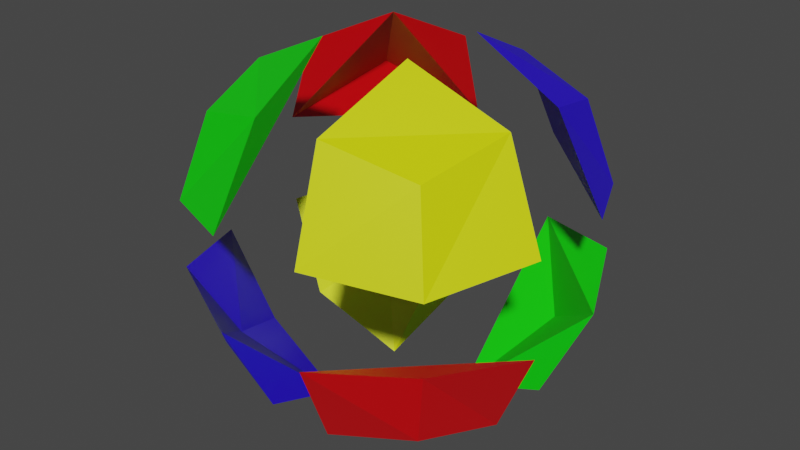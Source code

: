# Source: skin5.blend  (saved by Blender 2.81.16; exported with 4.5.12 LTS)
import bpy
from mathutils import Matrix  # noqa: F401  (used for matrix-valued properties, if any)

bpy.ops.wm.read_factory_settings(use_empty=True)
scene = bpy.context.scene
scene.name = 'Scene'

# ---- collections
col_collection = bpy.data.collections.new('Collection'); scene.collection.children.link(col_collection)

# ---- materials (node trees are filled in below, after node groups)
mat_material = bpy.data.materials.new('Material')
mat_material.alpha_threshold = 0.0
mat_material.use_transparent_shadow = False
mat_material.line_color = (0.0, 0.0, 0.0, 1.0)
mat_material_001 = bpy.data.materials.new('Material.001')
mat_material_001.use_transparent_shadow = False
mat_material_002 = bpy.data.materials.new('Material.002')
mat_material_002.use_transparent_shadow = False
mat_material_003 = bpy.data.materials.new('Material.003')
mat_material_003.use_transparent_shadow = False

# ---- material node trees
mat_material.use_nodes = True; mat_material.node_tree.nodes.clear()
_N = mat_material.node_tree.nodes; _L = mat_material.node_tree.links
n0 = _N.new('ShaderNodeOutputMaterial'); n0.name = 'Material Output'; n0.location = (300, 300)
n1 = _N.new('ShaderNodeBsdfPrincipled'); n1.name = 'Principled BSDF'; n1.location = (10, 300)
n1.distribution = 'GGX'
n1.subsurface_method = 'BURLEY'
n1.inputs[0].default_value = (0.8, 0.0, 0.003494, 1.0)
n1.inputs[2].default_value = 0.4
n1.inputs[3].default_value = 1.45
n1.inputs[27].default_value = (0.0, 0.0, 0.0, 1.0)
n1.inputs[28].default_value = 1.0
_L.new(n1.outputs[0], n0.inputs[0])
n0.is_active_output = True
mat_material_001.use_nodes = True; mat_material_001.node_tree.nodes.clear()
_N = mat_material_001.node_tree.nodes; _L = mat_material_001.node_tree.links
n0 = _N.new('ShaderNodeOutputMaterial'); n0.name = 'Material Output'; n0.location = (300, 300)
n1 = _N.new('ShaderNodeBsdfPrincipled'); n1.name = 'Principled BSDF'; n1.location = (10, 300)
n1.distribution = 'GGX'
n1.subsurface_method = 'BURLEY'
n1.inputs[0].default_value = (0.02413, 0.001506, 0.8, 1.0)
n1.inputs[3].default_value = 1.45
n1.inputs[27].default_value = (0.0, 0.0, 0.0, 1.0)
n1.inputs[28].default_value = 1.0
_L.new(n1.outputs[0], n0.inputs[0])
n0.is_active_output = True
mat_material_002.use_nodes = True; mat_material_002.node_tree.nodes.clear()
_N = mat_material_002.node_tree.nodes; _L = mat_material_002.node_tree.links
n0 = _N.new('ShaderNodeOutputMaterial'); n0.name = 'Material Output'; n0.location = (300, 300)
n1 = _N.new('ShaderNodeBsdfPrincipled'); n1.name = 'Principled BSDF'; n1.location = (10, 300)
n1.distribution = 'GGX'
n1.subsurface_method = 'BURLEY'
n1.inputs[0].default_value = (0.7095, 0.8, 0.0, 1.0)
n1.inputs[3].default_value = 1.45
n1.inputs[27].default_value = (0.0, 0.0, 0.0, 1.0)
n1.inputs[28].default_value = 1.0
_L.new(n1.outputs[0], n0.inputs[0])
n0.is_active_output = True
mat_material_003.use_nodes = True; mat_material_003.node_tree.nodes.clear()
_N = mat_material_003.node_tree.nodes; _L = mat_material_003.node_tree.links
n0 = _N.new('ShaderNodeOutputMaterial'); n0.name = 'Material Output'; n0.location = (300, 300)
n1 = _N.new('ShaderNodeBsdfPrincipled'); n1.name = 'Principled BSDF'; n1.location = (10, 300)
n1.distribution = 'GGX'
n1.subsurface_method = 'BURLEY'
n1.inputs[0].default_value = (0.003445, 0.8, 0.001922, 1.0)
n1.inputs[3].default_value = 1.45
n1.inputs[27].default_value = (0.0, 0.0, 0.0, 1.0)
n1.inputs[28].default_value = 1.0
_L.new(n1.outputs[0], n0.inputs[0])
n0.is_active_output = True

# ---- world
world_world = bpy.data.worlds.new('World'); scene.world = world_world
world_world.use_nodes = True; world_world.node_tree.nodes.clear()
_N = world_world.node_tree.nodes; _L = world_world.node_tree.links
n0 = _N.new('ShaderNodeOutputWorld'); n0.name = 'World Output'; n0.location = (300, 300)
n1 = _N.new('ShaderNodeBackground'); n1.name = 'Background'; n1.location = (10, 300)
n1.inputs[0].default_value = (0.05088, 0.05088, 0.05088, 1.0)
_L.new(n1.outputs[0], n0.inputs[0])
n0.is_active_output = True
world_world.color = (0.05088, 0.05088, 0.05088)
world_world.use_sun_shadow = False
world_world.sun_shadow_jitter_overblur = 0.0

# ---- meshes
me_cube = bpy.data.meshes.new('Cube')
me_cube.from_pydata([(0.7485, 0.7485, 0.7485), (0.7485, 0.7485, -0.7485), (0.7485, -0.7485, 0.7485), (0.7485, -0.7485, -0.7485), (-0.7485, 0.7485, 0.7485), (-0.7485, 0.7485, -0.7485), (-0.7485, -0.7485, 0.7485), (-0.7485, -0.7485, -0.7485), (-0.2932, -1.154, -0.2932), (-0.2148, -0.8852, -0.8852), (-0.2148, -0.8852, 0.8852), (-0.2148, 0.8852, -0.8852), (-0.2148, 0.8852, 0.8852), (0.2148, -0.8852, -0.8852), (0.2932, -1.154, 0.2932), (0.2148, -0.8852, 0.8852), (0.2148, 0.8852, 0.8852), (0.2148, 0.8852, -0.8852), (-0.8852, -0.8852, 0.2148), (-0.8852, 0.8852, 0.2148), (-0.2932, -1.154, 0.2932), (0.8852, -0.8852, 0.2148), (0.2932, 1.154, 0.2932), (0.8852, 0.8852, 0.2148), (-0.2932, 1.154, 0.2932), (0.8852, 0.8852, -0.2148), (-0.8852, -0.8852, -0.2148), (0.8852, -0.8852, -0.2148), (0.2932, -1.154, -0.2932), (0.2932, 1.154, -0.2932), (-0.2932, 1.154, -0.2932), (-0.8852, 0.8852, -0.2148), (0.8852, 0.2148, 0.8852), (1.154, 0.2932, 0.2932), (0.6798, 0.6798, 0.6798), (0.8852, 0.2148, -0.8852), (1.154, 0.2932, -0.2932), (-0.6798, 0.6798, -0.6798), (-0.2932, 0.2932, -1.154), (0.6798, 0.6798, -0.6798), (0.2932, 0.2932, -1.154), (-0.8852, 0.2148, -0.8852), (0.2932, 0.2932, 1.154), (-0.8852, 0.2148, 0.8852), (-1.154, 0.2932, 0.2932), (-0.2932, 0.2932, 1.154), (-0.6798, 0.6798, 0.6798), (-1.154, 0.2932, -0.2932), (-0.8852, -0.2148, 0.8852), (-1.154, -0.2932, 0.2932), (-0.6798, -0.6798, 0.6798), (0.8852, -0.2148, -0.8852), (-1.154, -0.2932, -0.2932), (-0.6798, -0.6798, -0.6798), (-0.2932, -0.2932, -1.154), (0.6798, -0.6798, -0.6798), (0.2932, -0.2932, -1.154), (-0.8852, -0.2148, -0.8852), (0.2932, -0.2932, 1.154), (0.8852, -0.2148, 0.8852), (1.154, -0.2932, 0.2932), (-0.2932, -0.2932, 1.154), (0.6798, -0.6798, 0.6798), (1.154, -0.2932, -0.2932)], [], [(0, 16, 42, 32), (3, 27, 28, 13), (7, 26, 52, 57), (5, 11, 38, 41), (1, 25, 36, 35), (5, 31, 30, 11), (16, 22, 34, 42), (17, 29, 25, 1), (9, 8, 26, 7), (13, 56, 51, 3), (10, 61, 48, 6), (28, 55, 56, 13), (14, 21, 2, 15), (18, 20, 10, 6), (31, 47, 37, 30), (29, 39, 36, 25), (24, 19, 4, 12), (20, 50, 61, 10), (30, 37, 38, 11), (19, 44, 43, 4), (21, 60, 59, 2), (22, 23, 33, 34), (24, 46, 44, 19), (23, 22, 16, 0), (59, 58, 15, 2), (40, 35, 36, 39), (37, 47, 41, 38), (45, 43, 44, 46), (34, 33, 32, 42), (53, 52, 26, 8), (49, 50, 20, 18), (54, 53, 8, 9), (41, 47, 31, 5), (51, 63, 27, 3), (40, 39, 29, 17), (62, 60, 21, 14), (48, 49, 18, 6), (57, 54, 9, 7), (35, 40, 17, 1), (57, 52, 53, 54), (59, 60, 62, 58), (50, 49, 48, 61), (55, 63, 51, 56), (63, 55, 28, 27), (43, 45, 12, 4), (32, 33, 23, 0), (58, 62, 14, 15), (45, 46, 24, 12)])
me_cube.polygons.foreach_set('material_index', [1, 0, 1, 2, 3, 2, 1, 3, 1, 0, 3, 0, 2, 3, 2, 3, 0, 3, 2, 0, 2, 1, 0, 1, 2, 3, 2, 0, 1, 1, 3, 1, 2, 0, 3, 2, 3, 1, 3, 1, 2, 3, 0, 0, 0, 1, 2, 0])
_uv = me_cube.uv_layers.new(name='UVMap')
_uv.uv.foreach_set('vector', [0.625, 0.5, 0.7137, 0.5, 0.7137, 0.5887, 0.625, 0.5887, 0.375, 0.75, 0.4637, 0.75, 0.4637, 0.8387, 0.375, 0.8387, 0.375, 0.0, 0.4637, 0.0, 0.4637, 0.08869, 0.375, 0.08869, 0.125, 0.5, 0.2137, 0.5, 0.2137, 0.5887, 0.125, 0.5887, 0.375, 0.5, 0.4637, 0.5, 0.4637, 0.5887, 0.375, 0.5887, 0.375, 0.25, 0.4637, 0.25, 0.4637, 0.3387, 0.375, 0.3387, 0.5672, 0.5578, 0.5195, 0.5578, 0.5195, 0.6055, 0.5672, 0.6055, 0.375, 0.4113, 0.4637, 0.4113, 0.4637, 0.5, 0.375, 0.5, 0.375, 0.9113, 0.4637, 0.9113, 0.4637, 1.0, 0.375, 1.0, 0.2863, 0.75, 0.2863, 0.6613, 0.375, 0.6613, 0.375, 0.75, 0.7863, 0.75, 0.7863, 0.6613, 0.875, 0.6613, 0.875, 0.75, 0.4805, 0.6922, 0.4805, 0.6445, 0.4328, 0.6445, 0.4328, 0.6922, 0.5363, 0.8387, 0.5363, 0.75, 0.625, 0.75, 0.625, 0.8387, 0.5363, 1.0, 0.5363, 0.9113, 0.625, 0.9113, 0.625, 1.0, 0.4328, 0.5578, 0.4328, 0.6055, 0.4805, 0.6055, 0.4805, 0.5578, 0.5195, 0.5578, 0.5195, 0.6055, 0.5672, 0.6055, 0.5672, 0.5578, 0.5363, 0.3387, 0.5363, 0.25, 0.625, 0.25, 0.625, 0.3387, 0.5195, 0.05776, 0.5195, 0.1055, 0.5672, 0.1055, 0.5672, 0.05776, 0.4805, 0.1922, 0.4805, 0.1445, 0.4328, 0.1445, 0.4328, 0.1922, 0.5363, 0.25, 0.5363, 0.1613, 0.625, 0.1613, 0.625, 0.25, 0.5363, 0.75, 0.5363, 0.6613, 0.625, 0.6613, 0.625, 0.75, 0.5195, 0.1922, 0.5672, 0.1922, 0.5672, 0.1445, 0.5195, 0.1445, 0.4805, 0.1922, 0.4805, 0.1445, 0.4328, 0.1445, 0.4328, 0.1922, 0.5363, 0.5, 0.5363, 0.4113, 0.625, 0.4113, 0.625, 0.5, 0.625, 0.6613, 0.7137, 0.6613, 0.7137, 0.75, 0.625, 0.75, 0.5195, 0.6922, 0.5672, 0.6922, 0.5672, 0.6445, 0.5195, 0.6445, 0.4805, 0.6445, 0.4328, 0.6445, 0.4328, 0.6922, 0.4805, 0.6922, 0.4805, 0.5578, 0.4328, 0.5578, 0.4328, 0.6055, 0.4805, 0.6055, 0.5195, 0.6055, 0.5672, 0.6055, 0.5672, 0.5578, 0.5195, 0.5578, 0.4805, 0.6445, 0.4328, 0.6445, 0.4328, 0.6922, 0.4805, 0.6922, 0.4328, 0.1055, 0.4805, 0.1055, 0.4805, 0.05776, 0.4328, 0.05776, 0.4328, 0.1055, 0.4805, 0.1055, 0.4805, 0.05776, 0.4328, 0.05776, 0.375, 0.1613, 0.4637, 0.1613, 0.4637, 0.25, 0.375, 0.25, 0.375, 0.6613, 0.4637, 0.6613, 0.4637, 0.75, 0.375, 0.75, 0.4328, 0.6055, 0.4805, 0.6055, 0.4805, 0.5578, 0.4328, 0.5578, 0.5195, 0.1055, 0.5672, 0.1055, 0.5672, 0.05776, 0.5195, 0.05776, 0.625, 0.08869, 0.5363, 0.08869, 0.5363, 0.0, 0.625, 0.0, 0.125, 0.6613, 0.2137, 0.6613, 0.2137, 0.75, 0.125, 0.75, 0.375, 0.5887, 0.2863, 0.5887, 0.2863, 0.5, 0.375, 0.5, 0.4328, 0.05776, 0.4328, 0.1055, 0.4805, 0.1055, 0.4805, 0.05776, 0.5672, 0.1922, 0.5672, 0.1445, 0.5195, 0.1445, 0.5195, 0.1922, 0.4805, 0.1445, 0.4328, 0.1445, 0.4328, 0.1922, 0.4805, 0.1922, 0.5195, 0.1055, 0.5672, 0.1055, 0.5672, 0.05776, 0.5195, 0.05776, 0.5672, 0.6445, 0.5195, 0.6445, 0.5195, 0.6922, 0.5672, 0.6922, 0.875, 0.5887, 0.7863, 0.5887, 0.7863, 0.5, 0.875, 0.5, 0.625, 0.5887, 0.5363, 0.5887, 0.5363, 0.5, 0.625, 0.5, 0.5672, 0.6445, 0.5195, 0.6445, 0.5195, 0.6922, 0.5672, 0.6922, 0.5672, 0.1445, 0.5195, 0.1445, 0.5195, 0.1922, 0.5672, 0.1922])
me_cube.materials.append(mat_material)
me_cube.materials.append(mat_material_001)
me_cube.materials.append(mat_material_002)
me_cube.materials.append(mat_material_003)
me_cube.use_remesh_preserve_volume = False
me_cube.use_remesh_preserve_attributes = False
me_cube.use_mirror_vertex_groups = False
me_cube.update()

# ---- objects
ob_cube = bpy.data.objects.new('Cube', me_cube)

# ---- transforms, parenting, visibility, modifiers, constraints
ob_cube.location = (0.0, 0.0, 0.0)
ob_cube.lock_rotations_4d = False
ob_cube.empty_display_type = 'ARROWS'
ob_cube.lineart.crease_threshold = 0.0

# ---- collection membership
col_collection.objects.link(ob_cube)

# ---- scene / render settings (as saved in the file)
scene.frame_start = 1; scene.frame_end = 250; scene.frame_set(1)
scene.render.engine = 'BLENDER_EEVEE_NEXT'
scene.cycles.use_denoising = False
scene.cycles.samples = 128
scene.cycles.sampling_pattern = 'TABULATED_SOBOL'
scene.cycles.use_adaptive_sampling = False
scene.cycles.use_light_tree = False
scene.view_settings.view_transform = 'Filmic'
bpy.context.view_layer.update()

# ---- added for rendering (the .blend has no active camera and no usable light): camera, sun
cam_auto = bpy.data.cameras.new('AutoCamera')
cam_auto.lens = 50.0
cam_auto.sensor_width = 36.0
cam_auto.clip_end = 1000.0
ob_auto_camera = bpy.data.objects.new('AutoCamera', cam_auto)
scene.collection.objects.link(ob_auto_camera)
ob_auto_camera.location = (3.69772, -4.43726, 2.95817)
ob_auto_camera.rotation_euler = (1.09748, -7.21219e-08, 0.694738)
scene.camera = ob_auto_camera
light_auto_sun = bpy.data.lights.new('AutoSun', 'SUN')
light_auto_sun.energy = 3.0
light_auto_sun.angle = 0.0523599
ob_auto_sun = bpy.data.objects.new('AutoSun', light_auto_sun)
scene.collection.objects.link(ob_auto_sun)
ob_auto_sun.rotation_euler = (0.872665, 0.174533, 0.523599)
bpy.context.view_layer.update()

